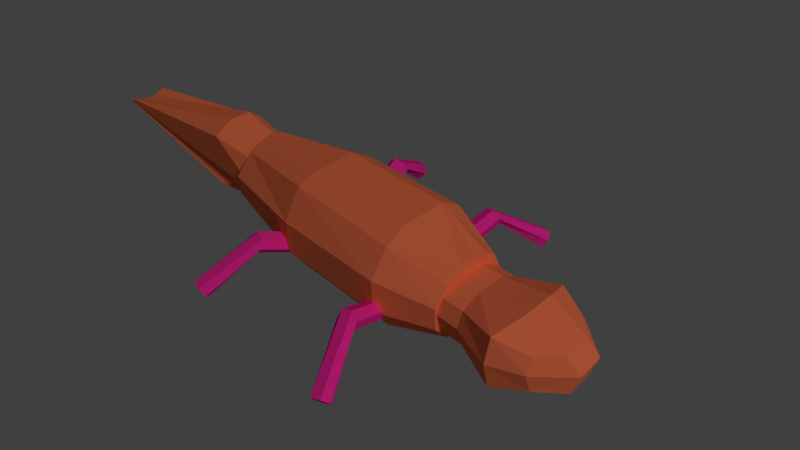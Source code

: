 # Source: lizardmodel.blend  (saved by Blender 2.73.0; exported with 4.5.12 LTS)
import bpy
from mathutils import Matrix  # noqa: F401  (used for matrix-valued properties, if any)

bpy.ops.wm.read_factory_settings(use_empty=True)
scene = bpy.context.scene
scene.name = 'Scene'

# ---- collections
col_collection_1 = bpy.data.collections.new('Collection 1'); scene.collection.children.link(col_collection_1)

# ---- materials (node trees are filled in below, after node groups)
mat_material_001 = bpy.data.materials.new('Material.001')
mat_material_001.alpha_threshold = 0.0
mat_material_001.use_transparent_shadow = False
mat_material_001.diffuse_color = (1.0, 0.02494, 0.3543, 1.0)
mat_material_001.roughness = 0.5
mat_material_001.specular_intensity = 0.2474
mat_material_001.line_color = (0.0, 0.0, 0.0, 1.0)
mat_material_003 = bpy.data.materials.new('Material.003')
mat_material_003.alpha_threshold = 0.0
mat_material_003.use_transparent_shadow = False
mat_material_003.diffuse_color = (1.0, 0.2062, 0.08572, 1.0)
mat_material_003.roughness = 0.5
mat_material_003.specular_intensity = 0.2474
mat_material_003.line_color = (0.0, 0.0, 0.0, 1.0)

# ---- material node trees

# ---- world
world_world = bpy.data.worlds.new('World'); scene.world = world_world
world_world.color = (0.05088, 0.05088, 0.05088)
world_world.use_sun_shadow = False
world_world.sun_shadow_jitter_overblur = 0.0
world_world.cycles.sampling_method = 'MANUAL'
world_world.cycles.sample_map_resolution = 256

# ---- cameras
cam_camera = bpy.data.cameras.new('Camera')
cam_camera.clip_end = 100.0
cam_camera.lens = 35.0
cam_camera.sensor_width = 32.0
cam_camera.sensor_height = 18.0
cam_camera.ortho_scale = 7.314
cam_camera.dof.focus_distance = 0.0
cam_camera.dof.aperture_fstop = 128.0

# ---- lights
light_sun = bpy.data.lights.new('Sun', 'SUN')
light_sun.transmission_factor = 0.0
light_sun.angle = 0.1993
light_sun.energy = 1.0
light_sun.shadow_buffer_clip_start = 0.5
light_sun.shadow_soft_size = 0.1
light_sun.shadow_cascade_max_distance = 1000.0
light_sun.cycles.use_multiple_importance_sampling = False

# ---- meshes
me_cylinder_005 = bpy.data.meshes.new('Cylinder.005')
me_cylinder_005.from_pydata([(0.0, 1.0, -1.0), (-0.06095, 1.056, 5.814), (0.866, 0.5, -1.0), (0.3721, 0.5564, 5.064), (0.866, -0.5, -1.0), (0.3721, -0.4436, 5.064), (-8.742e-08, -1.0, -1.0), (-0.06095, -0.9436, 5.814), (-0.866, -0.5, -1.0), (-0.494, -0.4436, 6.564), (-0.866, 0.5, -1.0), (-0.494, 0.5564, 6.564), (4.178, 1.056, 8.262), (4.611, 0.5564, 7.512), (4.611, -0.4436, 7.512), (4.178, -0.9436, 8.262), (3.745, -0.4436, 9.012), (3.745, 0.5564, 9.012), (4.178, 1.056, 8.262), (4.611, 0.5564, 7.512), (4.611, -0.4436, 7.512), (4.178, -0.9436, 8.262), (3.745, -0.4436, 9.012), (3.745, 0.5564, 9.012)], [], [(0, 1, 3, 2), (2, 3, 5, 4), (4, 5, 7, 6), (6, 7, 9, 8), (3, 1, 11, 9, 7, 5), (10, 11, 1, 0), (8, 9, 11, 10), (0, 2, 4, 6, 8, 10), (3, 13, 14, 5), (5, 14, 15, 7), (1, 12, 13, 3), (13, 12, 17, 16, 15, 14), (11, 17, 12, 1), (7, 15, 16, 9), (9, 16, 17, 11), (19, 18, 23, 22, 21, 20)])
me_cylinder_005.materials.append(mat_material_001)
me_cylinder_005.use_remesh_preserve_volume = False
me_cylinder_005.use_remesh_preserve_attributes = False
me_cylinder_005.use_mirror_vertex_groups = False
me_cylinder_005.update()
me_cylinder_004 = bpy.data.meshes.new('Cylinder.004')
me_cylinder_004.from_pydata([(0.0, 1.0, -1.0), (-0.06095, 1.056, 5.814), (0.866, 0.5, -1.0), (0.3721, 0.5564, 5.064), (0.866, -0.5, -1.0), (0.3721, -0.4436, 5.064), (-8.742e-08, -1.0, -1.0), (-0.06095, -0.9436, 5.814), (-0.866, -0.5, -1.0), (-0.494, -0.4436, 6.564), (-0.866, 0.5, -1.0), (-0.494, 0.5564, 6.564), (4.178, 1.056, 8.262), (4.611, 0.5564, 7.512), (4.611, -0.4436, 7.512), (4.178, -0.9436, 8.262), (3.745, -0.4436, 9.012), (3.745, 0.5564, 9.012), (4.178, 1.056, 8.262), (4.611, 0.5564, 7.512), (4.611, -0.4436, 7.512), (4.178, -0.9436, 8.262), (3.745, -0.4436, 9.012), (3.745, 0.5564, 9.012)], [], [(0, 1, 3, 2), (2, 3, 5, 4), (4, 5, 7, 6), (6, 7, 9, 8), (3, 1, 11, 9, 7, 5), (10, 11, 1, 0), (8, 9, 11, 10), (0, 2, 4, 6, 8, 10), (3, 13, 14, 5), (5, 14, 15, 7), (1, 12, 13, 3), (13, 12, 17, 16, 15, 14), (11, 17, 12, 1), (7, 15, 16, 9), (9, 16, 17, 11), (19, 18, 23, 22, 21, 20)])
me_cylinder_004.materials.append(mat_material_001)
me_cylinder_004.use_remesh_preserve_volume = False
me_cylinder_004.use_remesh_preserve_attributes = False
me_cylinder_004.use_mirror_vertex_groups = False
me_cylinder_004.update()
me_cylinder_003 = bpy.data.meshes.new('Cylinder.003')
me_cylinder_003.from_pydata([(0.0, 1.0, -1.0), (-0.06095, 1.056, 5.814), (0.866, 0.5, -1.0), (0.3721, 0.5564, 5.064), (0.866, -0.5, -1.0), (0.3721, -0.4436, 5.064), (-8.742e-08, -1.0, -1.0), (-0.06095, -0.9436, 5.814), (-0.866, -0.5, -1.0), (-0.494, -0.4436, 6.564), (-0.866, 0.5, -1.0), (-0.494, 0.5564, 6.564), (4.178, 1.056, 8.262), (4.611, 0.5564, 7.512), (4.611, -0.4436, 7.512), (4.178, -0.9436, 8.262), (3.745, -0.4436, 9.012), (3.745, 0.5564, 9.012), (4.178, 1.056, 8.262), (4.611, 0.5564, 7.512), (4.611, -0.4436, 7.512), (4.178, -0.9436, 8.262), (3.745, -0.4436, 9.012), (3.745, 0.5564, 9.012)], [], [(0, 1, 3, 2), (2, 3, 5, 4), (4, 5, 7, 6), (6, 7, 9, 8), (3, 1, 11, 9, 7, 5), (10, 11, 1, 0), (8, 9, 11, 10), (0, 2, 4, 6, 8, 10), (3, 13, 14, 5), (5, 14, 15, 7), (1, 12, 13, 3), (13, 12, 17, 16, 15, 14), (11, 17, 12, 1), (7, 15, 16, 9), (9, 16, 17, 11), (19, 18, 23, 22, 21, 20)])
me_cylinder_003.materials.append(mat_material_001)
me_cylinder_003.use_remesh_preserve_volume = False
me_cylinder_003.use_remesh_preserve_attributes = False
me_cylinder_003.use_mirror_vertex_groups = False
me_cylinder_003.update()
me_cylinder_002 = bpy.data.meshes.new('Cylinder.002')
me_cylinder_002.from_pydata([(0.0, 1.0, -1.0), (-0.06095, 1.056, 5.814), (0.866, 0.5, -1.0), (0.3721, 0.5564, 5.064), (0.866, -0.5, -1.0), (0.3721, -0.4436, 5.064), (-8.742e-08, -1.0, -1.0), (-0.06095, -0.9436, 5.814), (-0.866, -0.5, -1.0), (-0.494, -0.4436, 6.564), (-0.866, 0.5, -1.0), (-0.494, 0.5564, 6.564), (4.178, 1.056, 8.262), (4.611, 0.5564, 7.512), (4.611, -0.4436, 7.512), (4.178, -0.9436, 8.262), (3.745, -0.4436, 9.012), (3.745, 0.5564, 9.012), (4.178, 1.056, 8.262), (4.611, 0.5564, 7.512), (4.611, -0.4436, 7.512), (4.178, -0.9436, 8.262), (3.745, -0.4436, 9.012), (3.745, 0.5564, 9.012)], [], [(0, 1, 3, 2), (2, 3, 5, 4), (4, 5, 7, 6), (6, 7, 9, 8), (3, 1, 11, 9, 7, 5), (10, 11, 1, 0), (8, 9, 11, 10), (0, 2, 4, 6, 8, 10), (3, 13, 14, 5), (5, 14, 15, 7), (1, 12, 13, 3), (13, 12, 17, 16, 15, 14), (11, 17, 12, 1), (7, 15, 16, 9), (9, 16, 17, 11), (19, 18, 23, 22, 21, 20)])
me_cylinder_002.materials.append(mat_material_001)
me_cylinder_002.use_remesh_preserve_volume = False
me_cylinder_002.use_remesh_preserve_attributes = False
me_cylinder_002.use_mirror_vertex_groups = False
me_cylinder_002.update()
me_cube_002 = bpy.data.meshes.new('Cube.002')
me_cube_002.from_pydata([(-1.0, -1.0, -1.0), (-1.0, 1.0, -1.0), (1.0, 0.8004, -0.7747), (1.0, -0.7635, -0.7747), (-1.0, -1.0, 1.0), (-1.0, 1.0, 1.0), (1.0, 0.8004, 0.7892), (1.0, -0.7635, 0.7892), (-1.0, -1.433, 0.4792), (-1.0, 1.252, 0.4792), (1.0, 0.9974, 0.382), (1.0, -1.102, 0.382), (-1.0, 1.252, -0.326), (1.0, 0.9974, -0.2477), (1.0, -1.102, -0.2477), (-1.0, -1.433, -0.326), (-7.812, 0.2235, 0.7016), (-7.812, 0.2235, -0.694), (1.0, 0.08284, 1.076), (1.0, 0.08284, -1.093), (1.0, 0.08284, 0.382), (-7.812, 0.4024, 0.2551), (1.0, 0.08284, -0.2477), (-7.812, 0.4024, -0.15), (-7.812, 0.3565, 0.7016), (1.0, 0.2895, -1.093), (1.0, 0.2895, 0.382), (1.0, 0.2895, -0.2477), (-7.812, 0.3565, -0.694), (1.0, 0.2895, 1.076), (-7.812, 0.4832, 0.2551), (-7.812, 0.4832, -0.15)], [], [(31, 12, 1, 28), (12, 13, 2, 1), (22, 14, 3, 19), (14, 15, 0, 3), (28, 1, 2, 25), (29, 6, 5, 24), (7, 4, 8, 11), (18, 7, 11, 20), (5, 6, 10, 9), (24, 5, 9, 30), (11, 8, 15, 14), (20, 11, 14, 22), (9, 10, 13, 12), (30, 9, 12, 31), (8, 21, 23, 15), (26, 20, 22, 27), (4, 16, 21, 8), (29, 18, 20, 26), (7, 18, 16, 4), (0, 17, 19, 3), (27, 22, 19, 25), (15, 23, 17, 0), (13, 27, 25, 2), (6, 29, 26, 10), (10, 26, 27, 13), (21, 30, 31, 23), (16, 24, 30, 21), (18, 29, 24, 16), (17, 28, 25, 19), (23, 31, 28, 17)])
me_cube_002.materials.append(mat_material_003)
me_cube_002.use_remesh_preserve_volume = False
me_cube_002.use_remesh_preserve_attributes = False
me_cube_002.use_mirror_vertex_groups = False
me_cube_002.update()
me_cube_001 = bpy.data.meshes.new('Cube.001')
me_cube_001.from_pydata([(-6.884, -0.8037, -0.6609), (-6.884, 0.6501, -0.6609), (0.3037, 0.7481, -0.7493), (0.3037, -0.7329, -0.7493), (-6.884, -0.6606, 0.6498), (-6.884, 0.6501, 0.6498), (0.3037, 0.7481, 0.7317), (0.3037, -0.7329, 0.7317), (-1.182, 1.124, 1.124), (-1.182, 1.124, -1.135), (-1.182, -1.135, 1.124), (-1.182, -1.135, -1.135), (-4.2, 1.099, -1.149), (-4.2, -1.119, 1.069), (-4.2, 1.099, 1.069), (-4.2, -1.262, -1.149), (-6.884, -0.2618, 0.897), (-6.884, -0.2618, -1.13), (0.3037, -0.2823, 0.9301), (0.3037, -0.2823, -1.126), (-1.182, -0.4473, 1.371), (-1.182, -0.4473, -1.604), (-4.2, -0.444, -1.618), (-4.2, -0.444, 1.316), (-6.884, 0.2604, 0.8575), (0.3037, 0.3077, -1.109), (-6.884, 0.2604, -1.109), (0.3037, 0.3077, 0.8984), (-1.182, 0.4525, 1.332), (-1.182, 0.4525, -1.583), (-4.2, 0.4396, -1.597), (-4.2, 0.4396, 1.276), (-6.884, -0.9635, -0.3235), (-6.884, 0.6501, -0.3235), (0.3037, 0.7481, -0.368), (0.3037, -1.007, -0.368), (-1.182, -1.438, -0.5534), (-1.182, 1.124, -0.5534), (-4.2, 1.099, -0.5783), (-4.2, -1.422, -0.5783), (0.3037, -0.2823, -0.368), (-6.884, -0.2618, -0.3235), (0.3037, 0.3077, -0.368), (-6.884, 0.2604, -0.3235), (-6.884, -0.9886, 0.3409), (-6.884, 0.6501, 0.3409), (0.3037, 0.7481, 0.3827), (0.3037, -1.029, 0.3827), (-1.182, -1.463, 0.5916), (-1.182, 1.124, 0.5916), (-4.2, 1.099, 0.546), (-4.2, -1.447, 0.546), (0.3037, -0.2823, 0.3827), (-6.884, -0.2618, 0.3409), (0.3037, 0.3077, 0.3827), (-6.884, 0.2604, 0.3409), (-6.835, 0.8296, 0.006366), (0.3037, 0.9169, 0.007345), (0.3037, -1.098, 0.007345), (-1.079, 1.257, 0.01568), (-3.922, 1.234, -0.01606), (0.3037, -0.647, 0.007345), (-6.884, -0.6654, 0.008724), (0.3037, -0.05707, 0.007345), (-6.884, -0.1432, 0.008724), (-6.884, -1.064, 0.008724)], [], [(43, 33, 1, 26), (37, 34, 2, 9), (40, 35, 3, 19), (39, 32, 0, 15), (29, 9, 2, 25), (31, 14, 5, 24), (27, 6, 8, 28), (30, 12, 9, 29), (35, 36, 11, 3), (38, 37, 9, 12), (33, 38, 12, 1), (26, 1, 12, 30), (28, 8, 14, 31), (36, 39, 15, 11), (10, 20, 23, 13), (0, 17, 22, 15), (15, 22, 21, 11), (7, 18, 20, 10), (13, 23, 16, 4), (11, 21, 19, 3), (42, 40, 19, 25), (32, 41, 17, 0), (34, 42, 25, 2), (20, 28, 31, 23), (17, 26, 30, 22), (22, 30, 29, 21), (18, 27, 28, 20), (23, 31, 24, 16), (21, 29, 25, 19), (41, 43, 26, 17), (62, 64, 43, 41), (57, 63, 42, 34), (65, 62, 41, 32), (63, 61, 40, 42), (56, 60, 38, 33), (60, 59, 37, 38), (48, 51, 39, 36), (47, 48, 36, 35, 58), (61, 58, 35, 40), (59, 57, 34, 37), (64, 56, 33, 43), (24, 5, 45, 55), (8, 6, 46, 49), (18, 7, 47, 52), (13, 4, 44, 51), (7, 10, 48, 47), (14, 8, 49, 50), (5, 14, 50, 45), (10, 13, 51, 48), (27, 18, 52, 54), (4, 16, 53, 44), (6, 27, 54, 46), (16, 24, 55, 53), (55, 45, 56, 64), (49, 46, 57, 59), (52, 47, 58, 61), (50, 49, 59, 60), (45, 50, 60, 56), (54, 52, 61, 63), (44, 53, 62, 65), (46, 54, 63, 57), (53, 55, 64, 62), (51, 44, 65, 32, 39)])
me_cube_001.materials.append(mat_material_003)
me_cube_001.use_remesh_preserve_volume = False
me_cube_001.use_remesh_preserve_attributes = False
me_cube_001.use_mirror_vertex_groups = False
me_cube_001.update()
me_cube = bpy.data.meshes.new('Cube')
me_cube.from_pydata([(1.0, 0.1671, -1.0), (1.0, -1.0, -1.0), (-1.301, -1.0, -1.0), (-1.301, 0.1671, -1.0), (1.0, 0.1671, 1.0), (1.0, -1.0, 1.0), (-1.301, -1.0, 1.0), (-1.301, 0.1671, 1.0), (1.613, 0.239, 0.6282), (1.405, -1.0, 0.5309), (-1.301, -1.268, 0.5309), (-1.301, 0.1671, 0.5309), (1.695, 0.239, -0.2741), (1.488, -1.0, -0.3714), (-1.301, -1.268, -0.3714), (-1.301, 0.1671, -0.3714), (0.02459, 0.405, -1.449), (0.02459, -1.305, -1.449), (0.02459, 0.405, 1.34), (0.02459, -1.305, 1.34), (0.2323, 0.4431, 0.5309), (0.2323, -1.573, 0.5309), (0.2746, -1.573, -0.3714), (0.2746, 0.4431, -0.3714), (1.0, -0.5178, -1.206), (-1.301, -0.5178, -1.206), (1.0, -0.5178, 1.174), (-1.301, -0.5178, 1.174), (-1.301, -0.5178, 0.5309), (1.783, -0.3868, 0.7082), (1.866, -0.3868, -0.1941), (-1.301, -0.5178, -0.3714), (0.02459, -0.5178, 1.514), (0.02459, -0.5178, -1.655), (-2.151, -1.0, -1.0), (-1.77, -0.8237, -0.2897), (-2.151, 0.1671, -1.0), (-1.377, -1.02, 0.1976), (-2.151, -1.0, 1.0), (-1.77, -0.6566, -0.1997), (-1.488, -0.6566, -0.1997), (-2.151, -0.5178, 1.174), (-2.151, -1.268, 0.5309), (-2.151, 0.1671, 0.5309), (-1.377, -1.02, -0.3797), (-2.151, 0.1671, -0.3714), (-2.151, -0.5178, -1.206), (-2.151, -1.268, -0.3714), (-1.77, -0.8237, -0.3918), (-2.151, -0.5178, 0.5309), (-2.151, -0.5178, -0.3714), (-2.151, 0.1671, 1.0)], [], [(33, 17, 2, 25), (32, 27, 6, 19), (29, 26, 5, 9), (21, 19, 6, 10), (23, 16, 3, 15), (18, 20, 11, 7), (22, 21, 10, 14), (30, 29, 9, 13), (24, 30, 13, 1), (17, 22, 14, 2), (20, 23, 15, 11), (8, 12, 23, 20), (1, 13, 22, 17), (13, 9, 21, 22), (4, 8, 20, 18), (12, 0, 16, 23), (9, 5, 19, 21), (26, 32, 19, 5), (24, 1, 17, 33), (0, 24, 33, 16), (4, 18, 32, 26), (2, 14, 31, 25), (0, 12, 30, 24), (12, 8, 29, 30), (14, 10, 28, 31), (10, 6, 27, 28), (18, 7, 27, 32), (28, 27, 7, 11), (25, 31, 15, 3), (31, 28, 11, 15), (16, 33, 25, 3), (8, 4, 26, 29), (34, 46, 25, 2), (44, 14, 2, 25), (15, 44, 25, 3), (40, 27, 37, 11), (42, 35, 48, 47), (46, 50, 45, 36), (10, 42, 47, 14), (48, 45, 36, 46), (11, 37, 44, 15), (6, 38, 42, 10), (43, 11, 15, 45), (35, 43, 45, 48), (37, 10, 14, 44), (14, 47, 34, 2), (38, 41, 35, 42), (27, 6, 10, 37), (6, 27, 41, 38), (27, 40, 39, 41), (39, 40, 11, 43), (47, 42, 49, 50), (46, 36, 3, 25), (42, 38, 41, 49), (50, 49, 43, 45), (45, 15, 3, 36), (34, 47, 50, 46), (27, 7, 51, 41), (49, 41, 51, 43), (43, 51, 7, 11)])
me_cube.materials.append(mat_material_003)
me_cube.use_remesh_preserve_volume = False
me_cube.use_remesh_preserve_attributes = False
me_cube.use_mirror_vertex_groups = False
me_cube.update()

# ---- objects
ob_sun = bpy.data.objects.new('Sun', light_sun)
ob_leg_003 = bpy.data.objects.new('leg.003', me_cylinder_005)
ob_leg_002 = bpy.data.objects.new('leg.002', me_cylinder_004)
ob_leg_001 = bpy.data.objects.new('leg.001', me_cylinder_003)
ob_leg = bpy.data.objects.new('leg', me_cylinder_002)
ob_tail = bpy.data.objects.new('tail', me_cube_002)
ob_body = bpy.data.objects.new('body', me_cube_001)
ob_head = bpy.data.objects.new('head', me_cube)
ob_camera = bpy.data.objects.new('Camera', cam_camera)

# ---- transforms, parenting, visibility, modifiers, constraints
ob_sun.location = (12.23, -1.582, 4.511)
ob_sun.rotation_euler = (0.1396, 0.8378, 0.0)
ob_sun.lineart.crease_threshold = 0.0
ob_leg_003.location = (-1.536, 5.879, -1.0)
ob_leg_003.rotation_euler = (-0.3491, 0.9076, -1.571)
ob_leg_003.scale = (0.3677, 0.3677, 0.3677)
ob_leg_003.lineart.crease_threshold = 0.0
ob_leg_002.location = (4.573, 5.982, -1.0)
ob_leg_002.rotation_euler = (0.3491, 0.9076, -1.571)
ob_leg_002.scale = (0.3677, 0.3677, 0.3677)
ob_leg_002.lineart.crease_threshold = 0.0
ob_leg_001.location = (5.118, -4.266, -1.0)
ob_leg_001.rotation_euler = (-0.3491, 0.9076, 1.571)
ob_leg_001.scale = (0.3677, 0.3677, 0.3677)
ob_leg_001.lineart.crease_threshold = 0.0
ob_leg.location = (-1.344, -3.964, -1.0)
ob_leg.rotation_euler = (0.3491, 0.9076, 1.571)
ob_leg.scale = (0.3677, 0.3677, 0.3677)
ob_leg.lineart.crease_threshold = 0.0
ob_tail.location = (-4.518, 0.5384, 0.4049)
ob_tail.rotation_euler = (-1.571, 0.0, 0.0)
ob_tail.scale = (1.049, 1.049, 1.049)
ob_tail.lineart.crease_threshold = 0.0
ob_body.location = (5.805, 0.7336, 0.2907)
ob_body.rotation_euler = (-1.571, 0.0, 0.0)
ob_body.scale = (1.403, 1.403, 1.403)
ob_body.lineart.crease_threshold = 0.0
ob_head.location = (8.539, 0.5953, -0.1569)
ob_head.rotation_euler = (-1.571, 0.0, 0.0)
ob_head.scale = (1.142, 1.142, 1.142)
ob_head.lock_rotations_4d = False
ob_head.empty_display_type = 'ARROWS'
ob_head.lineart.crease_threshold = 0.0
ob_camera.location = (19.67, -14.68, 18.04)
ob_camera.rotation_euler = (0.9348, 0.01082, 0.8149)
ob_camera.lock_rotations_4d = False
ob_camera.empty_display_type = 'ARROWS'
ob_camera.color = (0.0, 0.0, 0.0, 0.0)
ob_camera.display_type = 'WIRE'
ob_camera.lineart.crease_threshold = 0.0

# ---- collection membership
col_collection_1.objects.link(ob_sun)
col_collection_1.objects.link(ob_leg_003)
col_collection_1.objects.link(ob_leg_002)
col_collection_1.objects.link(ob_leg_001)
col_collection_1.objects.link(ob_leg)
col_collection_1.objects.link(ob_tail)
col_collection_1.objects.link(ob_body)
col_collection_1.objects.link(ob_head)
col_collection_1.objects.link(ob_camera)

# ---- scene / render settings (as saved in the file)
scene.camera = ob_camera
scene.frame_start = 1; scene.frame_end = 250; scene.frame_set(1)
scene.render.engine = 'BLENDER_EEVEE_NEXT'
scene.render.resolution_percentage = 50
scene.render.dither_intensity = 0.0
scene.cycles.use_denoising = False
scene.cycles.samples = 10
scene.cycles.sampling_pattern = 'TABULATED_SOBOL'
scene.cycles.light_sampling_threshold = 0.0
scene.cycles.use_adaptive_sampling = False
scene.cycles.use_light_tree = False
scene.cycles.blur_glossy = 0.0
scene.cycles.pixel_filter_type = 'GAUSSIAN'
scene.cycles.sample_clamp_indirect = 0.0
scene.view_settings.view_transform = 'Standard'
bpy.context.view_layer.update()
